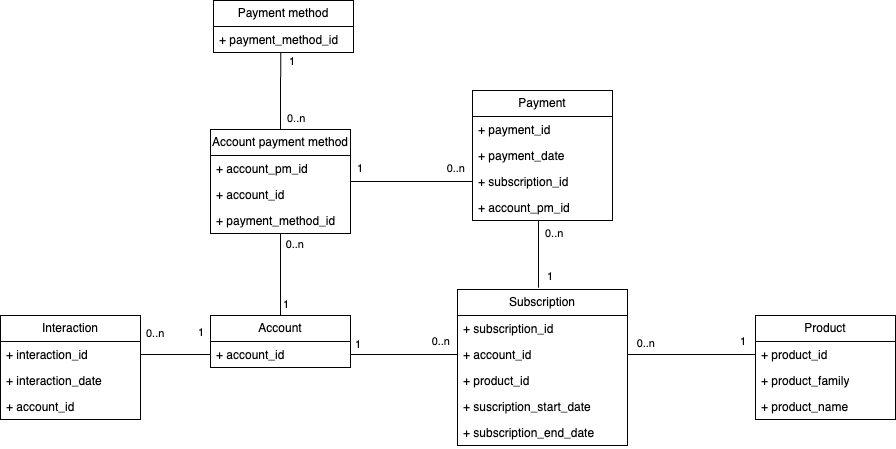

The diagram above was exported from draw.io. Its source (the exported page's mxGraphModel, read from the mxfile embedded in the PNG):
<mxGraphModel dx="2261" dy="1998" grid="1" gridSize="10" guides="1" tooltips="1" connect="1" arrows="1" fold="1" page="1" pageScale="1" pageWidth="827" pageHeight="1169" math="0" shadow="0">
  <root>
    <mxCell id="0" />
    <mxCell id="1" parent="0" />
    <mxCell id="2" style="edgeStyle=orthogonalEdgeStyle;rounded=0;orthogonalLoop=1;jettySize=auto;html=1;entryX=0;entryY=0.5;entryDx=0;entryDy=0;endArrow=none;endFill=0;" edge="1" source="3" parent="1">
      <mxGeometry relative="1" as="geometry">
        <mxPoint x="372" y="-286" as="targetPoint" />
      </mxGeometry>
    </mxCell>
    <mxCell id="3" value="Account payment method" style="swimlane;fontStyle=0;childLayout=stackLayout;horizontal=1;startSize=26;fillColor=none;horizontalStack=0;resizeParent=1;resizeParentMax=0;resizeLast=0;collapsible=1;marginBottom=0;whiteSpace=wrap;html=1;" vertex="1" parent="1">
      <mxGeometry x="110" y="-338" width="140" height="104" as="geometry" />
    </mxCell>
    <mxCell id="4" value="+ account_pm_id" style="text;strokeColor=none;fillColor=none;align=left;verticalAlign=top;spacingLeft=4;spacingRight=4;overflow=hidden;rotatable=0;points=[[0,0.5],[1,0.5]];portConstraint=eastwest;whiteSpace=wrap;html=1;" vertex="1" parent="3">
      <mxGeometry y="26" width="140" height="26" as="geometry" />
    </mxCell>
    <mxCell id="5" value="+ account_id" style="text;strokeColor=none;fillColor=none;align=left;verticalAlign=top;spacingLeft=4;spacingRight=4;overflow=hidden;rotatable=0;points=[[0,0.5],[1,0.5]];portConstraint=eastwest;whiteSpace=wrap;html=1;" vertex="1" parent="3">
      <mxGeometry y="52" width="140" height="26" as="geometry" />
    </mxCell>
    <mxCell id="6" value="+ payment_method_id" style="text;strokeColor=none;fillColor=none;align=left;verticalAlign=top;spacingLeft=4;spacingRight=4;overflow=hidden;rotatable=0;points=[[0,0.5],[1,0.5]];portConstraint=eastwest;whiteSpace=wrap;html=1;" vertex="1" parent="3">
      <mxGeometry y="78" width="140" height="26" as="geometry" />
    </mxCell>
    <mxCell id="7" value="Product" style="swimlane;fontStyle=0;childLayout=stackLayout;horizontal=1;startSize=26;fillColor=none;horizontalStack=0;resizeParent=1;resizeParentMax=0;resizeLast=0;collapsible=1;marginBottom=0;whiteSpace=wrap;html=1;" vertex="1" parent="1">
      <mxGeometry x="655" y="-152" width="140" height="104" as="geometry" />
    </mxCell>
    <mxCell id="8" value="+ product_id" style="text;strokeColor=none;fillColor=none;align=left;verticalAlign=top;spacingLeft=4;spacingRight=4;overflow=hidden;rotatable=0;points=[[0,0.5],[1,0.5]];portConstraint=eastwest;whiteSpace=wrap;html=1;" vertex="1" parent="7">
      <mxGeometry y="26" width="140" height="26" as="geometry" />
    </mxCell>
    <mxCell id="9" value="+ product_family" style="text;strokeColor=none;fillColor=none;align=left;verticalAlign=top;spacingLeft=4;spacingRight=4;overflow=hidden;rotatable=0;points=[[0,0.5],[1,0.5]];portConstraint=eastwest;whiteSpace=wrap;html=1;" vertex="1" parent="7">
      <mxGeometry y="52" width="140" height="26" as="geometry" />
    </mxCell>
    <mxCell id="10" value="+ product_name" style="text;strokeColor=none;fillColor=none;align=left;verticalAlign=top;spacingLeft=4;spacingRight=4;overflow=hidden;rotatable=0;points=[[0,0.5],[1,0.5]];portConstraint=eastwest;whiteSpace=wrap;html=1;" vertex="1" parent="7">
      <mxGeometry y="78" width="140" height="26" as="geometry" />
    </mxCell>
    <mxCell id="11" value="Payment" style="swimlane;fontStyle=0;childLayout=stackLayout;horizontal=1;startSize=26;fillColor=none;horizontalStack=0;resizeParent=1;resizeParentMax=0;resizeLast=0;collapsible=1;marginBottom=0;whiteSpace=wrap;html=1;" vertex="1" parent="1">
      <mxGeometry x="372" y="-377" width="140" height="130" as="geometry" />
    </mxCell>
    <mxCell id="12" value="+ payment_id" style="text;strokeColor=none;fillColor=none;align=left;verticalAlign=top;spacingLeft=4;spacingRight=4;overflow=hidden;rotatable=0;points=[[0,0.5],[1,0.5]];portConstraint=eastwest;whiteSpace=wrap;html=1;" vertex="1" parent="11">
      <mxGeometry y="26" width="140" height="26" as="geometry" />
    </mxCell>
    <mxCell id="13" value="+ payment_date" style="text;strokeColor=none;fillColor=none;align=left;verticalAlign=top;spacingLeft=4;spacingRight=4;overflow=hidden;rotatable=0;points=[[0,0.5],[1,0.5]];portConstraint=eastwest;whiteSpace=wrap;html=1;" vertex="1" parent="11">
      <mxGeometry y="52" width="140" height="26" as="geometry" />
    </mxCell>
    <mxCell id="14" value="+ subscription_id" style="text;strokeColor=none;fillColor=none;align=left;verticalAlign=top;spacingLeft=4;spacingRight=4;overflow=hidden;rotatable=0;points=[[0,0.5],[1,0.5]];portConstraint=eastwest;whiteSpace=wrap;html=1;" vertex="1" parent="11">
      <mxGeometry y="78" width="140" height="26" as="geometry" />
    </mxCell>
    <mxCell id="15" value="+ account_pm_id" style="text;strokeColor=none;fillColor=none;align=left;verticalAlign=top;spacingLeft=4;spacingRight=4;overflow=hidden;rotatable=0;points=[[0,0.5],[1,0.5]];portConstraint=eastwest;whiteSpace=wrap;html=1;" vertex="1" parent="11">
      <mxGeometry y="104" width="140" height="26" as="geometry" />
    </mxCell>
    <mxCell id="16" value="" style="endArrow=none;html=1;endSize=12;startArrow=none;startSize=14;startFill=0;edgeStyle=orthogonalEdgeStyle;rounded=0;entryX=0.476;entryY=-0.011;entryDx=0;entryDy=0;endFill=0;entryPerimeter=0;exitX=0.471;exitY=0.99;exitDx=0;exitDy=0;exitPerimeter=0;" edge="1" source="15" target="36" parent="1">
      <mxGeometry relative="1" as="geometry">
        <mxPoint x="441" y="-450" as="sourcePoint" />
        <mxPoint x="521.4299999999998" y="-380" as="targetPoint" />
      </mxGeometry>
    </mxCell>
    <mxCell id="17" value="0..n" style="edgeLabel;resizable=0;html=1;align=left;verticalAlign=top;" connectable="0" vertex="1" parent="16">
      <mxGeometry x="-1" relative="1" as="geometry">
        <mxPoint x="5" as="offset" />
      </mxGeometry>
    </mxCell>
    <mxCell id="18" value="1" style="edgeLabel;resizable=0;html=1;align=right;verticalAlign=top;" connectable="0" vertex="1" parent="16">
      <mxGeometry x="1" relative="1" as="geometry">
        <mxPoint x="15" y="-25" as="offset" />
      </mxGeometry>
    </mxCell>
    <mxCell id="19" value="Account" style="swimlane;fontStyle=0;childLayout=stackLayout;horizontal=1;startSize=26;fillColor=none;horizontalStack=0;resizeParent=1;resizeParentMax=0;resizeLast=0;collapsible=1;marginBottom=0;whiteSpace=wrap;html=1;" vertex="1" parent="1">
      <mxGeometry x="110" y="-152" width="140" height="52" as="geometry" />
    </mxCell>
    <mxCell id="20" value="+ account_id" style="text;strokeColor=none;fillColor=none;align=left;verticalAlign=top;spacingLeft=4;spacingRight=4;overflow=hidden;rotatable=0;points=[[0,0.5],[1,0.5]];portConstraint=eastwest;whiteSpace=wrap;html=1;" vertex="1" parent="19">
      <mxGeometry y="26" width="140" height="26" as="geometry" />
    </mxCell>
    <mxCell id="21" value="" style="endArrow=none;html=1;endSize=12;startArrow=none;startSize=14;startFill=0;edgeStyle=orthogonalEdgeStyle;rounded=0;exitX=0.5;exitY=0;exitDx=0;exitDy=0;endFill=0;entryX=0.499;entryY=1.002;entryDx=0;entryDy=0;entryPerimeter=0;" edge="1" source="19" target="6" parent="1">
      <mxGeometry relative="1" as="geometry">
        <mxPoint x="300" y="-471" as="sourcePoint" />
        <mxPoint x="160" y="-230" as="targetPoint" />
        <Array as="points">
          <mxPoint x="180" y="-230" />
        </Array>
      </mxGeometry>
    </mxCell>
    <mxCell id="22" value="1" style="edgeLabel;resizable=0;html=1;align=left;verticalAlign=top;" connectable="0" vertex="1" parent="21">
      <mxGeometry x="-1" relative="1" as="geometry">
        <mxPoint x="1" y="-24" as="offset" />
      </mxGeometry>
    </mxCell>
    <mxCell id="23" value="0..n" style="edgeLabel;resizable=0;html=1;align=right;verticalAlign=top;" connectable="0" vertex="1" parent="21">
      <mxGeometry x="1" relative="1" as="geometry">
        <mxPoint x="24" y="-2" as="offset" />
      </mxGeometry>
    </mxCell>
    <mxCell id="24" value="Payment method" style="swimlane;fontStyle=0;childLayout=stackLayout;horizontal=1;startSize=26;fillColor=none;horizontalStack=0;resizeParent=1;resizeParentMax=0;resizeLast=0;collapsible=1;marginBottom=0;whiteSpace=wrap;html=1;" vertex="1" parent="1">
      <mxGeometry x="113" y="-467" width="140" height="52" as="geometry" />
    </mxCell>
    <mxCell id="25" value="+ payment_method_id" style="text;strokeColor=none;fillColor=none;align=left;verticalAlign=top;spacingLeft=4;spacingRight=4;overflow=hidden;rotatable=0;points=[[0,0.5],[1,0.5]];portConstraint=eastwest;whiteSpace=wrap;html=1;" vertex="1" parent="24">
      <mxGeometry y="26" width="140" height="26" as="geometry" />
    </mxCell>
    <mxCell id="26" value="" style="endArrow=none;html=1;endSize=12;startArrow=none;startSize=14;startFill=0;edgeStyle=orthogonalEdgeStyle;rounded=0;exitX=0.5;exitY=0;exitDx=0;exitDy=0;endFill=0;entryX=0.481;entryY=0.982;entryDx=0;entryDy=0;entryPerimeter=0;" edge="1" source="3" target="25" parent="1">
      <mxGeometry relative="1" as="geometry">
        <mxPoint x="179.77" y="-340" as="sourcePoint" />
        <mxPoint x="179.77" y="-402" as="targetPoint" />
        <Array as="points" />
      </mxGeometry>
    </mxCell>
    <mxCell id="27" value="0..n" style="edgeLabel;resizable=0;html=1;align=left;verticalAlign=top;" connectable="0" vertex="1" parent="26">
      <mxGeometry x="-1" relative="1" as="geometry">
        <mxPoint x="5" y="-24" as="offset" />
      </mxGeometry>
    </mxCell>
    <mxCell id="28" value="1" style="edgeLabel;resizable=0;html=1;align=right;verticalAlign=top;" connectable="0" vertex="1" parent="26">
      <mxGeometry x="1" relative="1" as="geometry">
        <mxPoint x="15" y="-3" as="offset" />
      </mxGeometry>
    </mxCell>
    <mxCell id="29" value="Interaction" style="swimlane;fontStyle=0;childLayout=stackLayout;horizontal=1;startSize=26;fillColor=none;horizontalStack=0;resizeParent=1;resizeParentMax=0;resizeLast=0;collapsible=1;marginBottom=0;whiteSpace=wrap;html=1;" vertex="1" parent="1">
      <mxGeometry x="-100" y="-152" width="140" height="104" as="geometry" />
    </mxCell>
    <mxCell id="30" value="+ interaction_id" style="text;strokeColor=none;fillColor=none;align=left;verticalAlign=top;spacingLeft=4;spacingRight=4;overflow=hidden;rotatable=0;points=[[0,0.5],[1,0.5]];portConstraint=eastwest;whiteSpace=wrap;html=1;" vertex="1" parent="29">
      <mxGeometry y="26" width="140" height="26" as="geometry" />
    </mxCell>
    <mxCell id="31" value="+ interaction_date" style="text;strokeColor=none;fillColor=none;align=left;verticalAlign=top;spacingLeft=4;spacingRight=4;overflow=hidden;rotatable=0;points=[[0,0.5],[1,0.5]];portConstraint=eastwest;whiteSpace=wrap;html=1;" vertex="1" parent="29">
      <mxGeometry y="52" width="140" height="26" as="geometry" />
    </mxCell>
    <mxCell id="32" value="+ account_id" style="text;strokeColor=none;fillColor=none;align=left;verticalAlign=top;spacingLeft=4;spacingRight=4;overflow=hidden;rotatable=0;points=[[0,0.5],[1,0.5]];portConstraint=eastwest;whiteSpace=wrap;html=1;" vertex="1" parent="29">
      <mxGeometry y="78" width="140" height="26" as="geometry" />
    </mxCell>
    <mxCell id="33" style="edgeStyle=orthogonalEdgeStyle;rounded=0;orthogonalLoop=1;jettySize=auto;html=1;entryX=0;entryY=0.5;entryDx=0;entryDy=0;endArrow=none;endFill=0;" edge="1" source="30" target="20" parent="1">
      <mxGeometry relative="1" as="geometry" />
    </mxCell>
    <mxCell id="34" value="0..n" style="edgeLabel;resizable=0;html=1;align=left;verticalAlign=top;" connectable="0" vertex="1" parent="1">
      <mxGeometry x="44.00000000000023" y="-147" as="geometry" />
    </mxCell>
    <mxCell id="35" value="1" style="edgeLabel;resizable=0;html=1;align=right;verticalAlign=top;" connectable="0" vertex="1" parent="1">
      <mxGeometry x="104.00141127815697" y="-148.00177228180158" as="geometry" />
    </mxCell>
    <mxCell id="36" value="Subscription" style="swimlane;fontStyle=0;childLayout=stackLayout;horizontal=1;startSize=26;fillColor=none;horizontalStack=0;resizeParent=1;resizeParentMax=0;resizeLast=0;collapsible=1;marginBottom=0;whiteSpace=wrap;html=1;" vertex="1" parent="1">
      <mxGeometry x="357" y="-178" width="170" height="156" as="geometry" />
    </mxCell>
    <mxCell id="37" value="+ subscription_id" style="text;strokeColor=none;fillColor=none;align=left;verticalAlign=top;spacingLeft=4;spacingRight=4;overflow=hidden;rotatable=0;points=[[0,0.5],[1,0.5]];portConstraint=eastwest;whiteSpace=wrap;html=1;" vertex="1" parent="36">
      <mxGeometry y="26" width="170" height="26" as="geometry" />
    </mxCell>
    <mxCell id="38" value="+ account_id" style="text;strokeColor=none;fillColor=none;align=left;verticalAlign=top;spacingLeft=4;spacingRight=4;overflow=hidden;rotatable=0;points=[[0,0.5],[1,0.5]];portConstraint=eastwest;whiteSpace=wrap;html=1;" vertex="1" parent="36">
      <mxGeometry y="52" width="170" height="26" as="geometry" />
    </mxCell>
    <mxCell id="39" value="+ product_id" style="text;strokeColor=none;fillColor=none;align=left;verticalAlign=top;spacingLeft=4;spacingRight=4;overflow=hidden;rotatable=0;points=[[0,0.5],[1,0.5]];portConstraint=eastwest;whiteSpace=wrap;html=1;" vertex="1" parent="36">
      <mxGeometry y="78" width="170" height="26" as="geometry" />
    </mxCell>
    <mxCell id="40" value="+ suscription_start_date" style="text;strokeColor=none;fillColor=none;align=left;verticalAlign=top;spacingLeft=4;spacingRight=4;overflow=hidden;rotatable=0;points=[[0,0.5],[1,0.5]];portConstraint=eastwest;whiteSpace=wrap;html=1;" vertex="1" parent="36">
      <mxGeometry y="104" width="170" height="26" as="geometry" />
    </mxCell>
    <mxCell id="41" value="+ subscription_end_date" style="text;strokeColor=none;fillColor=none;align=left;verticalAlign=top;spacingLeft=4;spacingRight=4;overflow=hidden;rotatable=0;points=[[0,0.5],[1,0.5]];portConstraint=eastwest;whiteSpace=wrap;html=1;" vertex="1" parent="36">
      <mxGeometry y="130" width="170" height="26" as="geometry" />
    </mxCell>
    <mxCell id="42" style="edgeStyle=orthogonalEdgeStyle;rounded=0;orthogonalLoop=1;jettySize=auto;html=1;entryX=0;entryY=0.5;entryDx=0;entryDy=0;endArrow=none;endFill=0;" edge="1" source="38" target="8" parent="1">
      <mxGeometry relative="1" as="geometry" />
    </mxCell>
    <mxCell id="43" value="" style="edgeStyle=orthogonalEdgeStyle;rounded=0;orthogonalLoop=1;jettySize=auto;html=1;endArrow=none;endFill=0;" edge="1" source="38" target="20" parent="1">
      <mxGeometry relative="1" as="geometry" />
    </mxCell>
    <mxCell id="44" value="1" style="edgeLabel;resizable=0;html=1;align=left;verticalAlign=top;" connectable="0" vertex="1" parent="1">
      <mxGeometry x="253" y="-136" as="geometry" />
    </mxCell>
    <mxCell id="45" value="1" style="edgeLabel;resizable=0;html=1;align=left;verticalAlign=top;" connectable="0" vertex="1" parent="1">
      <mxGeometry x="638" y="-139" as="geometry" />
    </mxCell>
    <mxCell id="46" value="0..n" style="edgeLabel;resizable=0;html=1;align=right;verticalAlign=top;" connectable="0" vertex="1" parent="1">
      <mxGeometry x="349.99863776534164" y="-138.9961133412353" as="geometry" />
    </mxCell>
    <mxCell id="47" value="0..n" style="edgeLabel;resizable=0;html=1;align=right;verticalAlign=top;" connectable="0" vertex="1" parent="1">
      <mxGeometry x="554.9986377653416" y="-136.9961133412353" as="geometry" />
    </mxCell>
    <mxCell id="48" value="1" style="edgeLabel;resizable=0;html=1;align=left;verticalAlign=top;" connectable="0" vertex="1" parent="1">
      <mxGeometry x="255" y="-312" as="geometry" />
    </mxCell>
    <mxCell id="49" value="0..n" style="edgeLabel;resizable=0;html=1;align=right;verticalAlign=top;" connectable="0" vertex="1" parent="1">
      <mxGeometry x="364.99863776534164" y="-311.9961133412353" as="geometry" />
    </mxCell>
  </root>
</mxGraphModel>